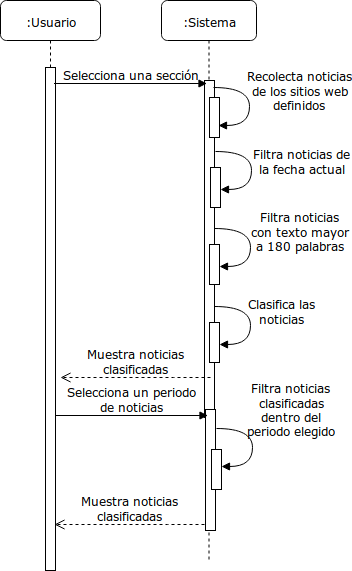

The diagram above was exported from draw.io. Its source (the exported page's mxGraphModel, read from the mxfile embedded in the PNG):
<mxGraphModel dx="1039" dy="457" grid="1" gridSize="10" guides="1" tooltips="1" connect="1" arrows="1" fold="1" page="1" pageScale="1" pageWidth="1100" pageHeight="850" background="#ffffff" math="0" shadow="0">
  <root>
    <mxCell id="0" />
    <mxCell id="1" parent="0" />
    <mxCell id="7baba1c4bc27f4b0-2" value=":Sistema" style="shape=umlLifeline;perimeter=lifelinePerimeter;whiteSpace=wrap;html=1;container=1;collapsible=0;recursiveResize=0;outlineConnect=0;rounded=1;shadow=0;comic=0;labelBackgroundColor=none;strokeColor=#000000;strokeWidth=1;fillColor=#FFFFFF;fontFamily=Verdana;fontSize=12;fontColor=#000000;align=center;" parent="1" vertex="1">
      <mxGeometry x="260" y="120" width="95" height="560" as="geometry" />
    </mxCell>
    <mxCell id="fQ-Gf9W-Rfc_BVpFPicu-2" value="" style="html=1;points=[];perimeter=orthogonalPerimeter;rounded=0;shadow=0;comic=0;labelBackgroundColor=none;strokeColor=#000000;strokeWidth=1;fillColor=#FFFFFF;fontFamily=Verdana;fontSize=12;fontColor=#000000;align=center;" parent="7baba1c4bc27f4b0-2" vertex="1">
      <mxGeometry x="43" y="80" width="10" height="337" as="geometry" />
    </mxCell>
    <mxCell id="7baba1c4bc27f4b0-8" value=":Usuario" style="shape=umlLifeline;perimeter=lifelinePerimeter;whiteSpace=wrap;html=1;container=1;collapsible=0;recursiveResize=0;outlineConnect=0;rounded=1;shadow=0;comic=0;labelBackgroundColor=none;strokeColor=#000000;strokeWidth=1;fillColor=#FFFFFF;fontFamily=Verdana;fontSize=12;fontColor=#000000;align=center;" parent="1" vertex="1">
      <mxGeometry x="99" y="120" width="100" height="550" as="geometry" />
    </mxCell>
    <mxCell id="7baba1c4bc27f4b0-9" value="" style="html=1;points=[];perimeter=orthogonalPerimeter;rounded=0;shadow=0;comic=0;labelBackgroundColor=none;strokeColor=#000000;strokeWidth=1;fillColor=#FFFFFF;fontFamily=Verdana;fontSize=12;fontColor=#000000;align=center;" parent="7baba1c4bc27f4b0-8" vertex="1">
      <mxGeometry x="45" y="67" width="10" height="503" as="geometry" />
    </mxCell>
    <mxCell id="fQ-Gf9W-Rfc_BVpFPicu-4" value="Selecciona una sección" style="html=1;verticalAlign=bottom;endArrow=block;labelBackgroundColor=none;fontFamily=Verdana;fontSize=12;edgeStyle=elbowEdgeStyle;elbow=vertical;" parent="1" edge="1">
      <mxGeometry relative="1" as="geometry">
        <mxPoint x="152.5" y="203" as="sourcePoint" />
        <mxPoint x="305.5" y="203" as="targetPoint" />
        <Array as="points">
          <mxPoint x="218.5" y="203" />
        </Array>
        <mxPoint as="offset" />
      </mxGeometry>
    </mxCell>
    <mxCell id="fQ-Gf9W-Rfc_BVpFPicu-9" value="" style="html=1;points=[];perimeter=orthogonalPerimeter;rounded=0;shadow=0;comic=0;labelBackgroundColor=none;strokeColor=#000000;strokeWidth=1;fillColor=#FFFFFF;fontFamily=Verdana;fontSize=12;fontColor=#000000;align=center;" parent="1" vertex="1">
      <mxGeometry x="309" y="287" width="10" height="40" as="geometry" />
    </mxCell>
    <mxCell id="fQ-Gf9W-Rfc_BVpFPicu-10" value="Filtra noticias de &lt;br&gt;la fecha actual" style="html=1;verticalAlign=bottom;endArrow=block;labelBackgroundColor=none;fontFamily=Verdana;fontSize=12;elbow=vertical;edgeStyle=orthogonalEdgeStyle;curved=1;entryX=1;entryY=0.286;entryPerimeter=0;exitX=1.038;exitY=0.345;exitPerimeter=0;" parent="1" edge="1">
      <mxGeometry x="0.4095" y="-51" relative="1" as="geometry">
        <mxPoint x="313.5" y="271" as="sourcePoint" />
        <mxPoint x="318.5" y="309" as="targetPoint" />
        <Array as="points">
          <mxPoint x="350" y="271" />
          <mxPoint x="350" y="309" />
        </Array>
        <mxPoint x="50" y="39" as="offset" />
      </mxGeometry>
    </mxCell>
    <mxCell id="fQ-Gf9W-Rfc_BVpFPicu-15" value="" style="html=1;points=[];perimeter=orthogonalPerimeter;rounded=0;shadow=0;comic=0;labelBackgroundColor=none;strokeColor=#000000;strokeWidth=1;fillColor=#FFFFFF;fontFamily=Verdana;fontSize=12;fontColor=#000000;align=center;" parent="1" vertex="1">
      <mxGeometry x="308" y="364" width="10" height="40" as="geometry" />
    </mxCell>
    <mxCell id="fQ-Gf9W-Rfc_BVpFPicu-16" value="Filtra noticias &lt;br&gt;con texto mayor&lt;br&gt;a 180 palabras" style="html=1;verticalAlign=bottom;endArrow=block;labelBackgroundColor=none;fontFamily=Verdana;fontSize=12;elbow=vertical;edgeStyle=orthogonalEdgeStyle;curved=1;entryX=1;entryY=0.286;entryPerimeter=0;exitX=1.038;exitY=0.345;exitPerimeter=0;" parent="1" edge="1">
      <mxGeometry x="0.4095" y="-51" relative="1" as="geometry">
        <mxPoint x="313" y="348" as="sourcePoint" />
        <mxPoint x="318" y="386" as="targetPoint" />
        <Array as="points">
          <mxPoint x="349" y="348" />
          <mxPoint x="349" y="386" />
        </Array>
        <mxPoint x="50" y="39" as="offset" />
      </mxGeometry>
    </mxCell>
    <mxCell id="fQ-Gf9W-Rfc_BVpFPicu-18" value="" style="html=1;points=[];perimeter=orthogonalPerimeter;rounded=0;shadow=0;comic=0;labelBackgroundColor=none;strokeColor=#000000;strokeWidth=1;fillColor=#FFFFFF;fontFamily=Verdana;fontSize=12;fontColor=#000000;align=center;" parent="1" vertex="1">
      <mxGeometry x="308" y="442" width="10" height="40" as="geometry" />
    </mxCell>
    <mxCell id="fQ-Gf9W-Rfc_BVpFPicu-19" value="&lt;div&gt;Clasifica las&lt;/div&gt;&lt;div&gt;noticias&lt;br&gt;&lt;/div&gt;" style="html=1;verticalAlign=bottom;endArrow=block;labelBackgroundColor=none;fontFamily=Verdana;fontSize=12;elbow=vertical;edgeStyle=orthogonalEdgeStyle;curved=1;entryX=1;entryY=0.286;entryPerimeter=0;exitX=1.038;exitY=0.345;exitPerimeter=0;" parent="1" edge="1">
      <mxGeometry x="0.4095" y="-35" relative="1" as="geometry">
        <mxPoint x="313" y="426" as="sourcePoint" />
        <mxPoint x="318" y="464" as="targetPoint" />
        <Array as="points">
          <mxPoint x="349" y="426" />
          <mxPoint x="349" y="464" />
        </Array>
        <mxPoint x="31" y="18" as="offset" />
      </mxGeometry>
    </mxCell>
    <mxCell id="fQ-Gf9W-Rfc_BVpFPicu-20" value="&lt;div&gt;Muestra noticias &lt;br&gt;&lt;/div&gt;&lt;div&gt;clasificadas&lt;br&gt;&lt;/div&gt;" style="html=1;verticalAlign=bottom;endArrow=open;dashed=1;endSize=8;labelBackgroundColor=none;fontFamily=Verdana;fontSize=12;edgeStyle=elbowEdgeStyle;elbow=vertical;" parent="1" edge="1">
      <mxGeometry relative="1" as="geometry">
        <mxPoint x="159" y="497" as="targetPoint" />
        <Array as="points">
          <mxPoint x="282" y="497" />
          <mxPoint x="242" y="526.5" />
          <mxPoint x="272" y="526.5" />
        </Array>
        <mxPoint x="309" y="497" as="sourcePoint" />
      </mxGeometry>
    </mxCell>
    <mxCell id="fQ-Gf9W-Rfc_BVpFPicu-22" value="" style="html=1;points=[];perimeter=orthogonalPerimeter;rounded=0;shadow=0;comic=0;labelBackgroundColor=none;strokeColor=#000000;strokeWidth=1;fillColor=#FFFFFF;fontFamily=Verdana;fontSize=12;fontColor=#000000;align=center;" parent="1" vertex="1">
      <mxGeometry x="304" y="529" width="10" height="121" as="geometry" />
    </mxCell>
    <mxCell id="fQ-Gf9W-Rfc_BVpFPicu-23" value="&lt;div&gt;Selecciona un periodo &lt;br&gt;&lt;/div&gt;&lt;div&gt;de noticias&lt;br&gt;&lt;/div&gt;" style="html=1;verticalAlign=bottom;endArrow=block;labelBackgroundColor=none;fontFamily=Verdana;fontSize=12;edgeStyle=elbowEdgeStyle;elbow=vertical;" parent="1" edge="1">
      <mxGeometry relative="1" as="geometry">
        <mxPoint x="153.5" y="535" as="sourcePoint" />
        <mxPoint x="306.5" y="535" as="targetPoint" />
        <Array as="points">
          <mxPoint x="219.5" y="535" />
        </Array>
        <mxPoint as="offset" />
      </mxGeometry>
    </mxCell>
    <mxCell id="fQ-Gf9W-Rfc_BVpFPicu-25" value="" style="html=1;points=[];perimeter=orthogonalPerimeter;rounded=0;shadow=0;comic=0;labelBackgroundColor=none;strokeColor=#000000;strokeWidth=1;fillColor=#FFFFFF;fontFamily=Verdana;fontSize=12;fontColor=#000000;align=center;" parent="1" vertex="1">
      <mxGeometry x="310" y="569" width="10" height="40" as="geometry" />
    </mxCell>
    <mxCell id="fQ-Gf9W-Rfc_BVpFPicu-26" value="&lt;div&gt;Filtra noticias &lt;br&gt;&lt;/div&gt;&lt;div&gt;clasificadas&lt;/div&gt;&lt;div&gt;dentro del&lt;/div&gt;&lt;div&gt;periodo elegido&lt;br&gt;&lt;/div&gt;" style="html=1;verticalAlign=bottom;endArrow=block;labelBackgroundColor=none;fontFamily=Verdana;fontSize=12;elbow=vertical;edgeStyle=orthogonalEdgeStyle;curved=1;entryX=1;entryY=0.286;entryPerimeter=0;exitX=1.038;exitY=0.345;exitPerimeter=0;" parent="1" edge="1">
      <mxGeometry x="-0.3143" y="-41" relative="1" as="geometry">
        <mxPoint x="315" y="548" as="sourcePoint" />
        <mxPoint x="320" y="586" as="targetPoint" />
        <Array as="points">
          <mxPoint x="351" y="548" />
          <mxPoint x="351" y="586" />
        </Array>
        <mxPoint x="80" y="12" as="offset" />
      </mxGeometry>
    </mxCell>
    <mxCell id="fQ-Gf9W-Rfc_BVpFPicu-31" value="&lt;div&gt;Muestra noticias &lt;br&gt;&lt;/div&gt;&lt;div&gt;clasificadas&lt;br&gt;&lt;/div&gt;" style="html=1;verticalAlign=bottom;endArrow=open;dashed=1;endSize=8;labelBackgroundColor=none;fontFamily=Verdana;fontSize=12;edgeStyle=elbowEdgeStyle;elbow=vertical;" parent="1" edge="1">
      <mxGeometry relative="1" as="geometry">
        <mxPoint x="153" y="644" as="targetPoint" />
        <Array as="points">
          <mxPoint x="276" y="644" />
          <mxPoint x="236" y="673.5" />
          <mxPoint x="266" y="673.5" />
        </Array>
        <mxPoint x="303" y="644" as="sourcePoint" />
      </mxGeometry>
    </mxCell>
    <mxCell id="qiUaH-ffuuSlYkfwXnZY-1" value="&lt;div&gt;Recolecta noticias&lt;/div&gt;&lt;div&gt;de los sitios web&lt;/div&gt;&lt;div&gt;definidos&lt;br&gt;&lt;/div&gt;" style="html=1;verticalAlign=bottom;endArrow=block;labelBackgroundColor=none;fontFamily=Verdana;fontSize=12;elbow=vertical;edgeStyle=orthogonalEdgeStyle;curved=1;entryX=1;entryY=0.286;entryPerimeter=0;exitX=1.038;exitY=0.345;exitPerimeter=0;" edge="1" parent="1">
      <mxGeometry x="0.4095" y="-51" relative="1" as="geometry">
        <mxPoint x="312" y="207" as="sourcePoint" />
        <mxPoint x="317" y="245" as="targetPoint" />
        <Array as="points">
          <mxPoint x="348" y="207" />
          <mxPoint x="348" y="245" />
        </Array>
        <mxPoint x="50" y="39" as="offset" />
      </mxGeometry>
    </mxCell>
    <mxCell id="qiUaH-ffuuSlYkfwXnZY-2" value="" style="html=1;points=[];perimeter=orthogonalPerimeter;rounded=0;shadow=0;comic=0;labelBackgroundColor=none;strokeColor=#000000;strokeWidth=1;fillColor=#FFFFFF;fontFamily=Verdana;fontSize=12;fontColor=#000000;align=center;" vertex="1" parent="1">
      <mxGeometry x="308" y="217" width="10" height="40" as="geometry" />
    </mxCell>
  </root>
</mxGraphModel>